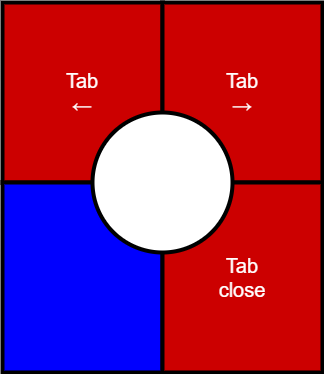

The diagram above was exported from draw.io. Its source (the exported page's mxGraphModel, read from the mxfile embedded in the PNG):
<mxGraphModel dx="1000" dy="1056" grid="1" gridSize="10" guides="1" tooltips="1" connect="1" arrows="1" fold="1" page="1" pageScale="1" pageWidth="850" pageHeight="1100" math="0" shadow="1" adaptiveColors="none">
  <root>
    <mxCell id="0" />
    <mxCell id="1" parent="0" />
    <mxCell id="6Jt0pW7Dr0ITbnwR2I2Y-1" value="Tab&lt;br&gt;←" style="rounded=0;whiteSpace=wrap;fillColor=light-dark(#CC0000,#CC0000);strokeWidth=4;fontSize=20;html=1;fontColor=#FFFFFF;" parent="1" vertex="1">
      <mxGeometry x="200" y="180" width="160" height="180" as="geometry" />
    </mxCell>
    <mxCell id="6Jt0pW7Dr0ITbnwR2I2Y-2" value="" style="rounded=0;whiteSpace=wrap;fillColor=light-dark(#0000FF,#0000FF);strokeWidth=4;fontSize=20;html=1;" parent="1" vertex="1">
      <mxGeometry x="200" y="360" width="160" height="190" as="geometry" />
    </mxCell>
    <mxCell id="6Jt0pW7Dr0ITbnwR2I2Y-3" value="Tab&#10;→" style="rounded=0;whiteSpace=wrap;fillColor=light-dark(#CC0000,#CC0000);strokeWidth=4;fontSize=20;fontColor=#FFFFFF;" parent="1" vertex="1">
      <mxGeometry x="360" y="180" width="160" height="180" as="geometry" />
    </mxCell>
    <mxCell id="6Jt0pW7Dr0ITbnwR2I2Y-4" value="Tab&lt;br&gt;close" style="rounded=0;whiteSpace=wrap;fillColor=light-dark(#CC0000,#CC0000);strokeWidth=4;fontSize=20;html=1;fontColor=#FFFFFF;" parent="1" vertex="1">
      <mxGeometry x="360" y="360" width="160" height="190" as="geometry" />
    </mxCell>
    <mxCell id="2" value="" style="ellipse;whiteSpace=wrap;html=1;aspect=fixed;strokeWidth=4;" parent="1" vertex="1">
      <mxGeometry x="290" y="290" width="140" height="140" as="geometry" />
    </mxCell>
  </root>
</mxGraphModel>